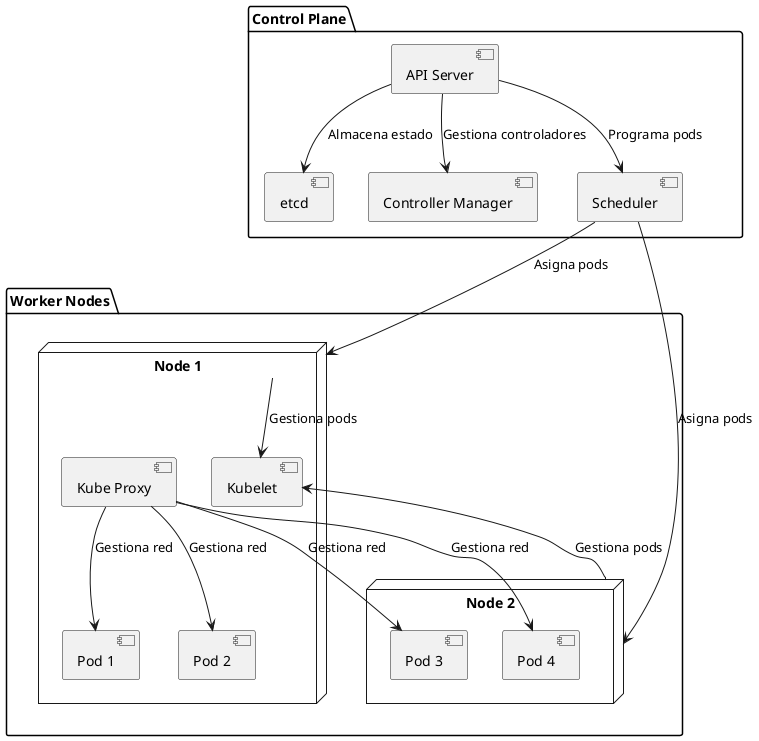

The diagram above was rendered by PlantUML. Its source (embedded in the PNG):
@startuml
package "Control Plane" {
  [API Server]
  [etcd]
  [Controller Manager]
  [Scheduler]
}
package "Worker Nodes" {
  node "Node 1" {
    [Kubelet]
    [Kube Proxy]
    [Pod 1]
    [Pod 2]
  }
  node "Node 2" {
    [Kubelet]
    [Kube Proxy]
    [Pod 3]
    [Pod 4]
  }
}
[API Server] --> [etcd] : Almacena estado
[API Server] --> [Controller Manager] : Gestiona controladores
[API Server] --> [Scheduler] : Programa pods
[Scheduler] --> [Node 1] : Asigna pods
[Scheduler] --> [Node 2] : Asigna pods
[Node 1] --> [Kubelet] : Gestiona pods
[Node 2] --> [Kubelet] : Gestiona pods
[Kube Proxy] --> [Pod 1] : Gestiona red
[Kube Proxy] --> [Pod 2] : Gestiona red
[Kube Proxy] --> [Pod 3] : Gestiona red
[Kube Proxy] --> [Pod 4] : Gestiona red
@enduml